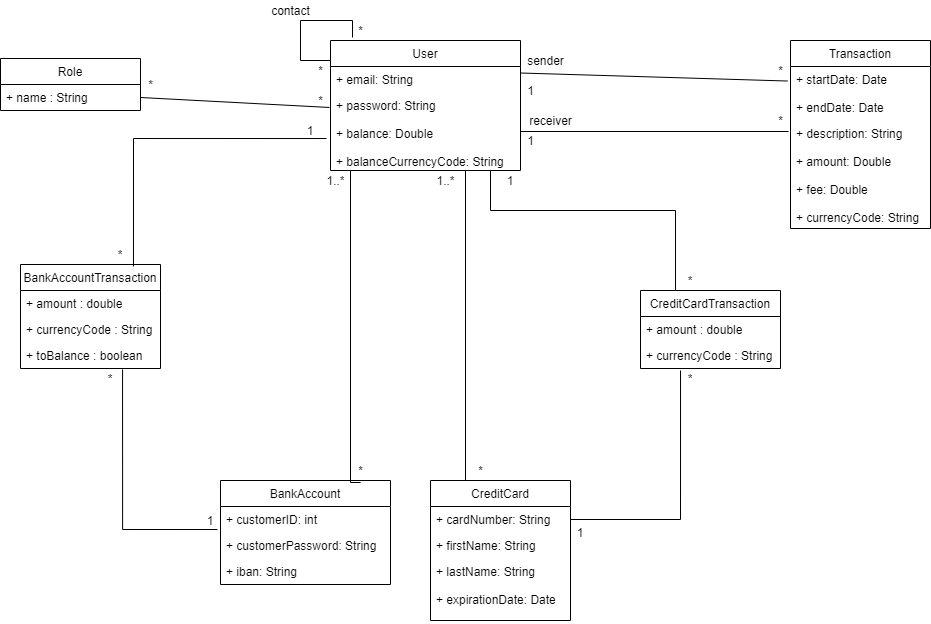

The diagram above was exported from draw.io. Its source (the exported page's mxGraphModel, read from the mxfile embedded in the PNG):
<mxGraphModel dx="1422" dy="762" grid="1" gridSize="10" guides="1" tooltips="1" connect="1" arrows="1" fold="1" page="1" pageScale="1" pageWidth="2339" pageHeight="3300" math="0" shadow="0">
  <root>
    <mxCell id="WIyWlLk6GJQsqaUBKTNV-0" />
    <mxCell id="WIyWlLk6GJQsqaUBKTNV-1" parent="WIyWlLk6GJQsqaUBKTNV-0" />
    <mxCell id="aJvwmTE0R1I35eh7DElZ-12" value="User" style="swimlane;fontStyle=0;childLayout=stackLayout;horizontal=1;startSize=26;fillColor=none;horizontalStack=0;resizeParent=1;resizeParentMax=0;resizeLast=0;collapsible=1;marginBottom=0;" parent="WIyWlLk6GJQsqaUBKTNV-1" vertex="1">
      <mxGeometry x="360" y="120" width="190" height="130" as="geometry" />
    </mxCell>
    <mxCell id="aJvwmTE0R1I35eh7DElZ-13" value="+ email: String" style="text;strokeColor=none;fillColor=none;align=left;verticalAlign=top;spacingLeft=4;spacingRight=4;overflow=hidden;rotatable=0;points=[[0,0.5],[1,0.5]];portConstraint=eastwest;" parent="aJvwmTE0R1I35eh7DElZ-12" vertex="1">
      <mxGeometry y="26" width="190" height="26" as="geometry" />
    </mxCell>
    <mxCell id="aJvwmTE0R1I35eh7DElZ-14" value="+ password: String&#10;&#10;+ balance: Double&#10;&#10;+ balanceCurrencyCode: String" style="text;strokeColor=none;fillColor=none;align=left;verticalAlign=top;spacingLeft=4;spacingRight=4;overflow=hidden;rotatable=0;points=[[0,0.5],[1,0.5]];portConstraint=eastwest;" parent="aJvwmTE0R1I35eh7DElZ-12" vertex="1">
      <mxGeometry y="52" width="190" height="78" as="geometry" />
    </mxCell>
    <mxCell id="aJvwmTE0R1I35eh7DElZ-16" style="edgeStyle=orthogonalEdgeStyle;rounded=0;orthogonalLoop=1;jettySize=auto;html=1;exitX=0;exitY=0.25;exitDx=0;exitDy=0;endArrow=none;endFill=0;" parent="WIyWlLk6GJQsqaUBKTNV-1" source="aJvwmTE0R1I35eh7DElZ-12" edge="1">
      <mxGeometry relative="1" as="geometry">
        <Array as="points">
          <mxPoint x="330" y="140" />
          <mxPoint x="330" y="100" />
          <mxPoint x="382" y="100" />
        </Array>
        <mxPoint x="382" y="117" as="targetPoint" />
      </mxGeometry>
    </mxCell>
    <mxCell id="aJvwmTE0R1I35eh7DElZ-17" value="*" style="text;html=1;align=center;verticalAlign=middle;resizable=0;points=[];autosize=1;strokeColor=none;" parent="WIyWlLk6GJQsqaUBKTNV-1" vertex="1">
      <mxGeometry x="380" y="100" width="20" height="20" as="geometry" />
    </mxCell>
    <mxCell id="aJvwmTE0R1I35eh7DElZ-18" value="*" style="text;html=1;align=center;verticalAlign=middle;resizable=0;points=[];autosize=1;strokeColor=none;" parent="WIyWlLk6GJQsqaUBKTNV-1" vertex="1">
      <mxGeometry x="340" y="140" width="20" height="20" as="geometry" />
    </mxCell>
    <mxCell id="aJvwmTE0R1I35eh7DElZ-19" value="contact" style="text;html=1;align=center;verticalAlign=middle;resizable=0;points=[];autosize=1;strokeColor=none;" parent="WIyWlLk6GJQsqaUBKTNV-1" vertex="1">
      <mxGeometry x="295" y="80" width="50" height="20" as="geometry" />
    </mxCell>
    <mxCell id="aJvwmTE0R1I35eh7DElZ-39" style="rounded=0;orthogonalLoop=1;jettySize=auto;html=1;entryX=1;entryY=0.25;entryDx=0;entryDy=0;endArrow=none;endFill=0;exitX=-0.021;exitY=0.269;exitDx=0;exitDy=0;exitPerimeter=0;" parent="WIyWlLk6GJQsqaUBKTNV-1" source="aJvwmTE0R1I35eh7DElZ-21" target="aJvwmTE0R1I35eh7DElZ-12" edge="1">
      <mxGeometry relative="1" as="geometry">
        <mxPoint x="820" y="140" as="sourcePoint" />
      </mxGeometry>
    </mxCell>
    <mxCell id="aJvwmTE0R1I35eh7DElZ-20" value="Transaction" style="swimlane;fontStyle=0;childLayout=stackLayout;horizontal=1;startSize=26;fillColor=none;horizontalStack=0;resizeParent=1;resizeParentMax=0;resizeLast=0;collapsible=1;marginBottom=0;" parent="WIyWlLk6GJQsqaUBKTNV-1" vertex="1">
      <mxGeometry x="820" y="120" width="140" height="188" as="geometry" />
    </mxCell>
    <mxCell id="aJvwmTE0R1I35eh7DElZ-21" value="+ startDate: Date&#10; &#10;+ endDate: Date" style="text;strokeColor=none;fillColor=none;align=left;verticalAlign=top;spacingLeft=4;spacingRight=4;overflow=hidden;rotatable=0;points=[[0,0.5],[1,0.5]];portConstraint=eastwest;" parent="aJvwmTE0R1I35eh7DElZ-20" vertex="1">
      <mxGeometry y="26" width="140" height="54" as="geometry" />
    </mxCell>
    <mxCell id="aJvwmTE0R1I35eh7DElZ-22" value="+ description: String&#10;&#10;+ amount: Double&#10;&#10;+ fee: Double&#10;&#10;+ currencyCode: String" style="text;strokeColor=none;fillColor=none;align=left;verticalAlign=top;spacingLeft=4;spacingRight=4;overflow=hidden;rotatable=0;points=[[0,0.5],[1,0.5]];portConstraint=eastwest;" parent="aJvwmTE0R1I35eh7DElZ-20" vertex="1">
      <mxGeometry y="80" width="140" height="108" as="geometry" />
    </mxCell>
    <mxCell id="aJvwmTE0R1I35eh7DElZ-34" style="edgeStyle=orthogonalEdgeStyle;rounded=0;orthogonalLoop=1;jettySize=auto;html=1;exitX=0.25;exitY=0;exitDx=0;exitDy=0;endArrow=none;endFill=0;entryX=0.964;entryY=1;entryDx=0;entryDy=0;entryPerimeter=0;" parent="WIyWlLk6GJQsqaUBKTNV-1" source="aJvwmTE0R1I35eh7DElZ-25" target="aJvwmTE0R1I35eh7DElZ-14" edge="1">
      <mxGeometry relative="1" as="geometry">
        <mxPoint x="495" y="202" as="targetPoint" />
        <Array as="points">
          <mxPoint x="495" y="250" />
        </Array>
      </mxGeometry>
    </mxCell>
    <mxCell id="aJvwmTE0R1I35eh7DElZ-25" value="CreditCard" style="swimlane;fontStyle=0;childLayout=stackLayout;horizontal=1;startSize=26;fillColor=none;horizontalStack=0;resizeParent=1;resizeParentMax=0;resizeLast=0;collapsible=1;marginBottom=0;" parent="WIyWlLk6GJQsqaUBKTNV-1" vertex="1">
      <mxGeometry x="460" y="560" width="140" height="140" as="geometry" />
    </mxCell>
    <mxCell id="aJvwmTE0R1I35eh7DElZ-26" value="+ cardNumber: String" style="text;strokeColor=none;fillColor=none;align=left;verticalAlign=top;spacingLeft=4;spacingRight=4;overflow=hidden;rotatable=0;points=[[0,0.5],[1,0.5]];portConstraint=eastwest;" parent="aJvwmTE0R1I35eh7DElZ-25" vertex="1">
      <mxGeometry y="26" width="140" height="26" as="geometry" />
    </mxCell>
    <mxCell id="aJvwmTE0R1I35eh7DElZ-27" value="+ firstName: String " style="text;strokeColor=none;fillColor=none;align=left;verticalAlign=top;spacingLeft=4;spacingRight=4;overflow=hidden;rotatable=0;points=[[0,0.5],[1,0.5]];portConstraint=eastwest;" parent="aJvwmTE0R1I35eh7DElZ-25" vertex="1">
      <mxGeometry y="52" width="140" height="26" as="geometry" />
    </mxCell>
    <mxCell id="aJvwmTE0R1I35eh7DElZ-28" value="+ lastName: String&#10;&#10;+ expirationDate: Date" style="text;strokeColor=none;fillColor=none;align=left;verticalAlign=top;spacingLeft=4;spacingRight=4;overflow=hidden;rotatable=0;points=[[0,0.5],[1,0.5]];portConstraint=eastwest;" parent="aJvwmTE0R1I35eh7DElZ-25" vertex="1">
      <mxGeometry y="78" width="140" height="62" as="geometry" />
    </mxCell>
    <mxCell id="aJvwmTE0R1I35eh7DElZ-33" style="edgeStyle=orthogonalEdgeStyle;rounded=0;orthogonalLoop=1;jettySize=auto;html=1;entryX=0.143;entryY=1;entryDx=0;entryDy=0;entryPerimeter=0;endArrow=none;endFill=0;exitX=0.824;exitY=0.019;exitDx=0;exitDy=0;exitPerimeter=0;" parent="WIyWlLk6GJQsqaUBKTNV-1" source="aJvwmTE0R1I35eh7DElZ-29" target="aJvwmTE0R1I35eh7DElZ-14" edge="1">
      <mxGeometry relative="1" as="geometry">
        <mxPoint x="380" y="350" as="sourcePoint" />
        <Array as="points">
          <mxPoint x="380" y="250" />
        </Array>
      </mxGeometry>
    </mxCell>
    <mxCell id="aJvwmTE0R1I35eh7DElZ-29" value="BankAccount" style="swimlane;fontStyle=0;childLayout=stackLayout;horizontal=1;startSize=26;fillColor=none;horizontalStack=0;resizeParent=1;resizeParentMax=0;resizeLast=0;collapsible=1;marginBottom=0;" parent="WIyWlLk6GJQsqaUBKTNV-1" vertex="1">
      <mxGeometry x="250" y="560" width="170" height="104" as="geometry" />
    </mxCell>
    <mxCell id="aJvwmTE0R1I35eh7DElZ-30" value="+ customerID: int" style="text;strokeColor=none;fillColor=none;align=left;verticalAlign=top;spacingLeft=4;spacingRight=4;overflow=hidden;rotatable=0;points=[[0,0.5],[1,0.5]];portConstraint=eastwest;" parent="aJvwmTE0R1I35eh7DElZ-29" vertex="1">
      <mxGeometry y="26" width="170" height="26" as="geometry" />
    </mxCell>
    <mxCell id="aJvwmTE0R1I35eh7DElZ-32" value="+ customerPassword: String" style="text;strokeColor=none;fillColor=none;align=left;verticalAlign=top;spacingLeft=4;spacingRight=4;overflow=hidden;rotatable=0;points=[[0,0.5],[1,0.5]];portConstraint=eastwest;" parent="aJvwmTE0R1I35eh7DElZ-29" vertex="1">
      <mxGeometry y="52" width="170" height="26" as="geometry" />
    </mxCell>
    <mxCell id="aJvwmTE0R1I35eh7DElZ-31" value="+ iban: String" style="text;strokeColor=none;fillColor=none;align=left;verticalAlign=top;spacingLeft=4;spacingRight=4;overflow=hidden;rotatable=0;points=[[0,0.5],[1,0.5]];portConstraint=eastwest;" parent="aJvwmTE0R1I35eh7DElZ-29" vertex="1">
      <mxGeometry y="78" width="170" height="26" as="geometry" />
    </mxCell>
    <mxCell id="aJvwmTE0R1I35eh7DElZ-35" value="*" style="text;html=1;align=center;verticalAlign=middle;resizable=0;points=[];autosize=1;strokeColor=none;" parent="WIyWlLk6GJQsqaUBKTNV-1" vertex="1">
      <mxGeometry x="500" y="540" width="20" height="20" as="geometry" />
    </mxCell>
    <mxCell id="aJvwmTE0R1I35eh7DElZ-36" value="*" style="text;html=1;align=center;verticalAlign=middle;resizable=0;points=[];autosize=1;strokeColor=none;" parent="WIyWlLk6GJQsqaUBKTNV-1" vertex="1">
      <mxGeometry x="380" y="540" width="20" height="20" as="geometry" />
    </mxCell>
    <mxCell id="aJvwmTE0R1I35eh7DElZ-37" value="1..*" style="text;html=1;align=center;verticalAlign=middle;resizable=0;points=[];autosize=1;strokeColor=none;" parent="WIyWlLk6GJQsqaUBKTNV-1" vertex="1">
      <mxGeometry x="350" y="250" width="30" height="20" as="geometry" />
    </mxCell>
    <mxCell id="aJvwmTE0R1I35eh7DElZ-38" value="1..*" style="text;html=1;align=center;verticalAlign=middle;resizable=0;points=[];autosize=1;strokeColor=none;" parent="WIyWlLk6GJQsqaUBKTNV-1" vertex="1">
      <mxGeometry x="460" y="250" width="30" height="20" as="geometry" />
    </mxCell>
    <mxCell id="aJvwmTE0R1I35eh7DElZ-40" style="rounded=0;orthogonalLoop=1;jettySize=auto;html=1;exitX=1;exitY=0.5;exitDx=0;exitDy=0;endArrow=none;endFill=0;" parent="WIyWlLk6GJQsqaUBKTNV-1" source="aJvwmTE0R1I35eh7DElZ-14" edge="1">
      <mxGeometry relative="1" as="geometry">
        <mxPoint x="818" y="211" as="targetPoint" />
      </mxGeometry>
    </mxCell>
    <mxCell id="aJvwmTE0R1I35eh7DElZ-41" value="*" style="text;html=1;align=center;verticalAlign=middle;resizable=0;points=[];autosize=1;strokeColor=none;" parent="WIyWlLk6GJQsqaUBKTNV-1" vertex="1">
      <mxGeometry x="800" y="140" width="20" height="20" as="geometry" />
    </mxCell>
    <mxCell id="aJvwmTE0R1I35eh7DElZ-42" value="*" style="text;html=1;align=center;verticalAlign=middle;resizable=0;points=[];autosize=1;strokeColor=none;" parent="WIyWlLk6GJQsqaUBKTNV-1" vertex="1">
      <mxGeometry x="800" y="190" width="20" height="20" as="geometry" />
    </mxCell>
    <mxCell id="aJvwmTE0R1I35eh7DElZ-43" value="sender" style="text;html=1;align=center;verticalAlign=middle;resizable=0;points=[];autosize=1;strokeColor=none;" parent="WIyWlLk6GJQsqaUBKTNV-1" vertex="1">
      <mxGeometry x="550" y="130" width="50" height="20" as="geometry" />
    </mxCell>
    <mxCell id="aJvwmTE0R1I35eh7DElZ-44" value="receiver" style="text;html=1;align=center;verticalAlign=middle;resizable=0;points=[];autosize=1;strokeColor=none;" parent="WIyWlLk6GJQsqaUBKTNV-1" vertex="1">
      <mxGeometry x="550" y="190" width="60" height="20" as="geometry" />
    </mxCell>
    <mxCell id="aJvwmTE0R1I35eh7DElZ-45" value="1" style="text;html=1;align=center;verticalAlign=middle;resizable=0;points=[];autosize=1;strokeColor=none;" parent="WIyWlLk6GJQsqaUBKTNV-1" vertex="1">
      <mxGeometry x="550" y="210" width="20" height="20" as="geometry" />
    </mxCell>
    <mxCell id="aJvwmTE0R1I35eh7DElZ-46" value="1" style="text;html=1;align=center;verticalAlign=middle;resizable=0;points=[];autosize=1;strokeColor=none;" parent="WIyWlLk6GJQsqaUBKTNV-1" vertex="1">
      <mxGeometry x="550" y="160" width="20" height="20" as="geometry" />
    </mxCell>
    <mxCell id="_TLywSMXPTCuT88_PzWd-0" value="CreditCardTransaction" style="swimlane;fontStyle=0;childLayout=stackLayout;horizontal=1;startSize=26;fillColor=none;horizontalStack=0;resizeParent=1;resizeParentMax=0;resizeLast=0;collapsible=1;marginBottom=0;" vertex="1" parent="WIyWlLk6GJQsqaUBKTNV-1">
      <mxGeometry x="670" y="370" width="140" height="78" as="geometry" />
    </mxCell>
    <mxCell id="_TLywSMXPTCuT88_PzWd-1" value="+ amount : double" style="text;strokeColor=none;fillColor=none;align=left;verticalAlign=top;spacingLeft=4;spacingRight=4;overflow=hidden;rotatable=0;points=[[0,0.5],[1,0.5]];portConstraint=eastwest;" vertex="1" parent="_TLywSMXPTCuT88_PzWd-0">
      <mxGeometry y="26" width="140" height="26" as="geometry" />
    </mxCell>
    <mxCell id="_TLywSMXPTCuT88_PzWd-2" value="+ currencyCode : String" style="text;strokeColor=none;fillColor=none;align=left;verticalAlign=top;spacingLeft=4;spacingRight=4;overflow=hidden;rotatable=0;points=[[0,0.5],[1,0.5]];portConstraint=eastwest;" vertex="1" parent="_TLywSMXPTCuT88_PzWd-0">
      <mxGeometry y="52" width="140" height="26" as="geometry" />
    </mxCell>
    <mxCell id="_TLywSMXPTCuT88_PzWd-4" value="" style="endArrow=none;html=1;entryX=0.25;entryY=0;entryDx=0;entryDy=0;rounded=0;edgeStyle=orthogonalEdgeStyle;" edge="1" parent="WIyWlLk6GJQsqaUBKTNV-1" target="_TLywSMXPTCuT88_PzWd-0">
      <mxGeometry width="50" height="50" relative="1" as="geometry">
        <mxPoint x="520" y="250" as="sourcePoint" />
        <mxPoint x="660" y="308" as="targetPoint" />
        <Array as="points">
          <mxPoint x="520" y="290" />
          <mxPoint x="705" y="290" />
        </Array>
      </mxGeometry>
    </mxCell>
    <mxCell id="_TLywSMXPTCuT88_PzWd-5" value="" style="endArrow=none;html=1;entryX=0.286;entryY=1.077;entryDx=0;entryDy=0;entryPerimeter=0;exitX=1;exitY=0.5;exitDx=0;exitDy=0;edgeStyle=orthogonalEdgeStyle;rounded=0;" edge="1" parent="WIyWlLk6GJQsqaUBKTNV-1" source="aJvwmTE0R1I35eh7DElZ-26" target="_TLywSMXPTCuT88_PzWd-2">
      <mxGeometry width="50" height="50" relative="1" as="geometry">
        <mxPoint x="620" y="600" as="sourcePoint" />
        <mxPoint x="780" y="525" as="targetPoint" />
        <Array as="points">
          <mxPoint x="710" y="599" />
        </Array>
      </mxGeometry>
    </mxCell>
    <mxCell id="_TLywSMXPTCuT88_PzWd-7" value="BankAccountTransaction" style="swimlane;fontStyle=0;childLayout=stackLayout;horizontal=1;startSize=26;fillColor=none;horizontalStack=0;resizeParent=1;resizeParentMax=0;resizeLast=0;collapsible=1;marginBottom=0;" vertex="1" parent="WIyWlLk6GJQsqaUBKTNV-1">
      <mxGeometry x="50" y="344" width="140" height="104" as="geometry" />
    </mxCell>
    <mxCell id="_TLywSMXPTCuT88_PzWd-8" value="+ amount : double" style="text;strokeColor=none;fillColor=none;align=left;verticalAlign=top;spacingLeft=4;spacingRight=4;overflow=hidden;rotatable=0;points=[[0,0.5],[1,0.5]];portConstraint=eastwest;" vertex="1" parent="_TLywSMXPTCuT88_PzWd-7">
      <mxGeometry y="26" width="140" height="26" as="geometry" />
    </mxCell>
    <mxCell id="_TLywSMXPTCuT88_PzWd-9" value="+ currencyCode : String" style="text;strokeColor=none;fillColor=none;align=left;verticalAlign=top;spacingLeft=4;spacingRight=4;overflow=hidden;rotatable=0;points=[[0,0.5],[1,0.5]];portConstraint=eastwest;" vertex="1" parent="_TLywSMXPTCuT88_PzWd-7">
      <mxGeometry y="52" width="140" height="26" as="geometry" />
    </mxCell>
    <mxCell id="_TLywSMXPTCuT88_PzWd-10" value="+ toBalance : boolean" style="text;strokeColor=none;fillColor=none;align=left;verticalAlign=top;spacingLeft=4;spacingRight=4;overflow=hidden;rotatable=0;points=[[0,0.5],[1,0.5]];portConstraint=eastwest;" vertex="1" parent="_TLywSMXPTCuT88_PzWd-7">
      <mxGeometry y="78" width="140" height="26" as="geometry" />
    </mxCell>
    <mxCell id="_TLywSMXPTCuT88_PzWd-12" value="" style="endArrow=none;html=1;entryX=-0.021;entryY=0.59;entryDx=0;entryDy=0;entryPerimeter=0;exitX=0.807;exitY=0.019;exitDx=0;exitDy=0;exitPerimeter=0;rounded=0;edgeStyle=orthogonalEdgeStyle;" edge="1" parent="WIyWlLk6GJQsqaUBKTNV-1" source="_TLywSMXPTCuT88_PzWd-7" target="aJvwmTE0R1I35eh7DElZ-14">
      <mxGeometry width="50" height="50" relative="1" as="geometry">
        <mxPoint x="220" y="320" as="sourcePoint" />
        <mxPoint x="270" y="270" as="targetPoint" />
      </mxGeometry>
    </mxCell>
    <mxCell id="_TLywSMXPTCuT88_PzWd-13" value="" style="endArrow=none;html=1;entryX=0.729;entryY=1.038;entryDx=0;entryDy=0;entryPerimeter=0;exitX=-0.018;exitY=0.885;exitDx=0;exitDy=0;exitPerimeter=0;rounded=0;edgeStyle=orthogonalEdgeStyle;" edge="1" parent="WIyWlLk6GJQsqaUBKTNV-1" source="aJvwmTE0R1I35eh7DElZ-30" target="_TLywSMXPTCuT88_PzWd-10">
      <mxGeometry width="50" height="50" relative="1" as="geometry">
        <mxPoint x="130" y="550" as="sourcePoint" />
        <mxPoint x="180" y="500" as="targetPoint" />
      </mxGeometry>
    </mxCell>
    <mxCell id="_TLywSMXPTCuT88_PzWd-16" value="1" style="text;html=1;strokeColor=none;fillColor=none;align=center;verticalAlign=middle;whiteSpace=wrap;rounded=0;" vertex="1" parent="WIyWlLk6GJQsqaUBKTNV-1">
      <mxGeometry x="320" y="200" width="40" height="20" as="geometry" />
    </mxCell>
    <mxCell id="_TLywSMXPTCuT88_PzWd-18" value="*" style="text;html=1;strokeColor=none;fillColor=none;align=center;verticalAlign=middle;whiteSpace=wrap;rounded=0;" vertex="1" parent="WIyWlLk6GJQsqaUBKTNV-1">
      <mxGeometry x="130" y="324" width="40" height="20" as="geometry" />
    </mxCell>
    <mxCell id="_TLywSMXPTCuT88_PzWd-20" value="*" style="text;html=1;strokeColor=none;fillColor=none;align=center;verticalAlign=middle;whiteSpace=wrap;rounded=0;" vertex="1" parent="WIyWlLk6GJQsqaUBKTNV-1">
      <mxGeometry x="120" y="448" width="40" height="20" as="geometry" />
    </mxCell>
    <mxCell id="_TLywSMXPTCuT88_PzWd-21" value="1" style="text;html=1;strokeColor=none;fillColor=none;align=center;verticalAlign=middle;whiteSpace=wrap;rounded=0;" vertex="1" parent="WIyWlLk6GJQsqaUBKTNV-1">
      <mxGeometry x="220" y="590" width="40" height="20" as="geometry" />
    </mxCell>
    <mxCell id="_TLywSMXPTCuT88_PzWd-22" value="1" style="text;html=1;strokeColor=none;fillColor=none;align=center;verticalAlign=middle;whiteSpace=wrap;rounded=0;" vertex="1" parent="WIyWlLk6GJQsqaUBKTNV-1">
      <mxGeometry x="590" y="602" width="40" height="20" as="geometry" />
    </mxCell>
    <mxCell id="_TLywSMXPTCuT88_PzWd-23" value="1" style="text;html=1;strokeColor=none;fillColor=none;align=center;verticalAlign=middle;whiteSpace=wrap;rounded=0;" vertex="1" parent="WIyWlLk6GJQsqaUBKTNV-1">
      <mxGeometry x="520" y="250" width="40" height="20" as="geometry" />
    </mxCell>
    <mxCell id="_TLywSMXPTCuT88_PzWd-24" value="*" style="text;html=1;strokeColor=none;fillColor=none;align=center;verticalAlign=middle;whiteSpace=wrap;rounded=0;" vertex="1" parent="WIyWlLk6GJQsqaUBKTNV-1">
      <mxGeometry x="700" y="448" width="40" height="20" as="geometry" />
    </mxCell>
    <mxCell id="_TLywSMXPTCuT88_PzWd-25" value="*" style="text;html=1;strokeColor=none;fillColor=none;align=center;verticalAlign=middle;whiteSpace=wrap;rounded=0;" vertex="1" parent="WIyWlLk6GJQsqaUBKTNV-1">
      <mxGeometry x="700" y="350" width="40" height="20" as="geometry" />
    </mxCell>
    <mxCell id="_TLywSMXPTCuT88_PzWd-26" value="Role" style="swimlane;fontStyle=0;childLayout=stackLayout;horizontal=1;startSize=26;fillColor=none;horizontalStack=0;resizeParent=1;resizeParentMax=0;resizeLast=0;collapsible=1;marginBottom=0;" vertex="1" parent="WIyWlLk6GJQsqaUBKTNV-1">
      <mxGeometry x="30" y="138" width="140" height="52" as="geometry" />
    </mxCell>
    <mxCell id="_TLywSMXPTCuT88_PzWd-27" value="+ name : String" style="text;strokeColor=none;fillColor=none;align=left;verticalAlign=top;spacingLeft=4;spacingRight=4;overflow=hidden;rotatable=0;points=[[0,0.5],[1,0.5]];portConstraint=eastwest;" vertex="1" parent="_TLywSMXPTCuT88_PzWd-26">
      <mxGeometry y="26" width="140" height="26" as="geometry" />
    </mxCell>
    <mxCell id="_TLywSMXPTCuT88_PzWd-30" value="" style="endArrow=none;html=1;entryX=-0.005;entryY=0.192;entryDx=0;entryDy=0;entryPerimeter=0;exitX=1;exitY=0.5;exitDx=0;exitDy=0;" edge="1" parent="WIyWlLk6GJQsqaUBKTNV-1" source="_TLywSMXPTCuT88_PzWd-27" target="aJvwmTE0R1I35eh7DElZ-14">
      <mxGeometry width="50" height="50" relative="1" as="geometry">
        <mxPoint x="220" y="195" as="sourcePoint" />
        <mxPoint x="270" y="145" as="targetPoint" />
      </mxGeometry>
    </mxCell>
    <mxCell id="_TLywSMXPTCuT88_PzWd-31" value="*" style="text;html=1;align=center;verticalAlign=middle;resizable=0;points=[];autosize=1;strokeColor=none;" vertex="1" parent="WIyWlLk6GJQsqaUBKTNV-1">
      <mxGeometry x="170" y="154" width="20" height="20" as="geometry" />
    </mxCell>
    <mxCell id="_TLywSMXPTCuT88_PzWd-32" value="*" style="text;html=1;align=center;verticalAlign=middle;resizable=0;points=[];autosize=1;strokeColor=none;" vertex="1" parent="WIyWlLk6GJQsqaUBKTNV-1">
      <mxGeometry x="340" y="170" width="20" height="20" as="geometry" />
    </mxCell>
  </root>
</mxGraphModel>